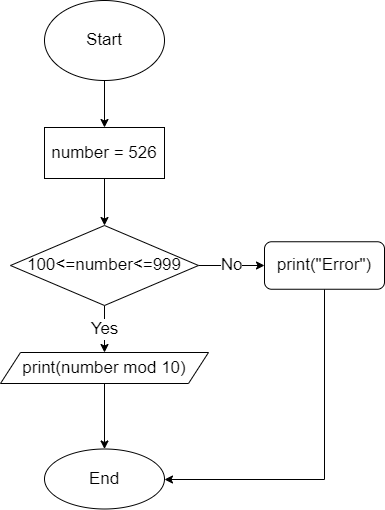

The diagram above was exported from draw.io. Its source (the exported page's mxGraphModel, read from the mxfile embedded in the PNG):
<mxGraphModel dx="1381" dy="620" grid="0" gridSize="10" guides="1" tooltips="1" connect="1" arrows="1" fold="1" page="0" pageScale="1" pageWidth="827" pageHeight="1169" math="0" shadow="0">
  <root>
    <mxCell id="0" />
    <mxCell id="1" parent="0" />
    <mxCell id="2" value="" style="edgeStyle=none;html=1;fontSize=17;" edge="1" parent="1" source="3" target="5">
      <mxGeometry relative="1" as="geometry" />
    </mxCell>
    <mxCell id="3" value="Start" style="ellipse;whiteSpace=wrap;html=1;fontSize=17;" vertex="1" parent="1">
      <mxGeometry x="340" y="106" width="120" height="80" as="geometry" />
    </mxCell>
    <mxCell id="4" value="" style="edgeStyle=none;html=1;fontSize=17;" edge="1" parent="1" source="5" target="8">
      <mxGeometry relative="1" as="geometry" />
    </mxCell>
    <mxCell id="5" value="number = 526" style="whiteSpace=wrap;html=1;fontSize=17;" vertex="1" parent="1">
      <mxGeometry x="340" y="233" width="120" height="51" as="geometry" />
    </mxCell>
    <mxCell id="6" value="Yes" style="edgeStyle=none;html=1;exitX=0.5;exitY=1;exitDx=0;exitDy=0;entryX=0.5;entryY=0;entryDx=0;entryDy=0;fontSize=17;" edge="1" parent="1" source="8" target="10">
      <mxGeometry relative="1" as="geometry" />
    </mxCell>
    <mxCell id="7" value="No" style="edgeStyle=none;html=1;exitX=1;exitY=0.5;exitDx=0;exitDy=0;entryX=0;entryY=0.5;entryDx=0;entryDy=0;fontSize=17;" edge="1" parent="1" source="8" target="13">
      <mxGeometry relative="1" as="geometry" />
    </mxCell>
    <mxCell id="8" value="100&amp;lt;=number&amp;lt;=999" style="rhombus;whiteSpace=wrap;html=1;fontSize=17;" vertex="1" parent="1">
      <mxGeometry x="306" y="331" width="188" height="80" as="geometry" />
    </mxCell>
    <mxCell id="9" value="" style="edgeStyle=none;html=1;fontSize=17;" edge="1" parent="1" source="10" target="11">
      <mxGeometry relative="1" as="geometry" />
    </mxCell>
    <mxCell id="10" value="print(number mod 10)" style="shape=parallelogram;perimeter=parallelogramPerimeter;whiteSpace=wrap;html=1;fixedSize=1;fontSize=17;" vertex="1" parent="1">
      <mxGeometry x="296" y="458" width="208" height="31" as="geometry" />
    </mxCell>
    <mxCell id="11" value="End" style="ellipse;whiteSpace=wrap;html=1;fontSize=17;" vertex="1" parent="1">
      <mxGeometry x="340" y="554.5" width="120" height="60" as="geometry" />
    </mxCell>
    <mxCell id="12" style="edgeStyle=elbowEdgeStyle;html=1;exitX=0.5;exitY=1;exitDx=0;exitDy=0;entryX=1;entryY=0.5;entryDx=0;entryDy=0;fontSize=17;elbow=vertical;rounded=0;" edge="1" parent="1" source="13" target="11">
      <mxGeometry relative="1" as="geometry">
        <Array as="points">
          <mxPoint x="545" y="585" />
        </Array>
      </mxGeometry>
    </mxCell>
    <mxCell id="13" value="print(&quot;Error&quot;)" style="rounded=1;whiteSpace=wrap;html=1;fontSize=17;" vertex="1" parent="1">
      <mxGeometry x="560" y="347.25" width="120" height="47.5" as="geometry" />
    </mxCell>
  </root>
</mxGraphModel>